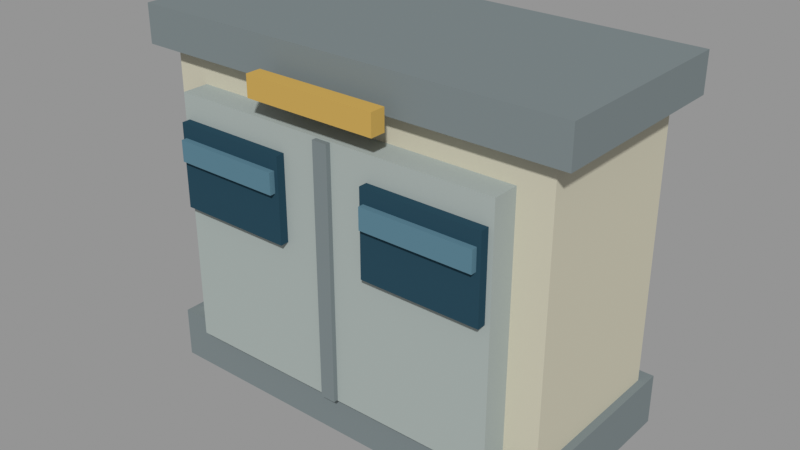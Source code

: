 # Source: town_lift_04.blend  (saved by Blender 4.3.34; exported with 4.5.12 LTS)
import bpy
from mathutils import Matrix  # noqa: F401  (used for matrix-valued properties, if any)

bpy.ops.wm.read_factory_settings(use_empty=True)
scene = bpy.context.scene
scene.name = 'LuanTTD / exterior office lift car'

# ---- materials (node trees are filled in below, after node groups)
mat_metal = bpy.data.materials.new('metal')
mat_metal.diffuse_color = (0.1981, 0.2346, 0.2423, 1.0)
mat_pale_stone = bpy.data.materials.new('pale stone')
mat_pale_stone.diffuse_color = (0.5647, 0.5395, 0.4287, 1.0)
mat_light_metal = bpy.data.materials.new('light metal')
mat_light_metal.diffuse_color = (0.3763, 0.4233, 0.4072, 1.0)
mat_glazing = bpy.data.materials.new('glazing')
mat_glazing.diffuse_color = (0.02315, 0.0648, 0.09531, 1.0)
mat_reflection = bpy.data.materials.new('reflection')
mat_reflection.diffuse_color = (0.1046, 0.2159, 0.2789, 1.0)
mat_gold = bpy.data.materials.new('gold')
mat_gold.diffuse_color = (0.552, 0.3613, 0.09531, 1.0)

# ---- material node trees

# ---- meshes
me_cabinet_chassis = bpy.data.meshes.new('Cabinet chassis')
me_cabinet_chassis.from_pydata([(0.43, -0.833, 0.1285), (0.65, -0.833, 0.1285), (0.65, -0.729, 0.1285), (0.43, -0.729, 0.1285), (0.43, -0.833, 0.1555), (0.65, -0.833, 0.1555), (0.65, -0.729, 0.1555), (0.43, -0.729, 0.1555)], [], [(3, 2, 1, 0), (4, 5, 6, 7), (0, 1, 5, 4), (1, 2, 6, 5), (2, 3, 7, 6), (3, 0, 4, 7)])
me_cabinet_chassis.materials.append(mat_metal)
me_cabinet_chassis.update()
me_warm_cabin = bpy.data.meshes.new('Warm cabin')
me_warm_cabin.from_pydata([(0.434, -0.825, 0.1475), (0.646, -0.825, 0.1475), (0.646, -0.737, 0.1475), (0.434, -0.737, 0.1475), (0.434, -0.825, 0.3025), (0.646, -0.825, 0.3025), (0.646, -0.737, 0.3025), (0.434, -0.737, 0.3025)], [], [(3, 2, 1, 0), (4, 5, 6, 7), (0, 1, 5, 4), (1, 2, 6, 5), (2, 3, 7, 6), (3, 0, 4, 7)])
me_warm_cabin.materials.append(mat_pale_stone)
me_warm_cabin.update()
me_sliding_doors = bpy.data.meshes.new('Sliding doors')
me_sliding_doors.from_pydata([(0.4515, -0.839, 0.153), (0.6285, -0.839, 0.153), (0.6285, -0.821, 0.153), (0.4515, -0.821, 0.153), (0.4515, -0.839, 0.285), (0.6285, -0.839, 0.285), (0.6285, -0.821, 0.285), (0.4515, -0.821, 0.285)], [], [(3, 2, 1, 0), (4, 5, 6, 7), (0, 1, 5, 4), (1, 2, 6, 5), (2, 3, 7, 6), (3, 0, 4, 7)])
me_sliding_doors.materials.append(mat_light_metal)
me_sliding_doors.update()
me_door_joint = bpy.data.meshes.new('Door joint')
me_door_joint.from_pydata([(0.536, -0.8415, 0.1535), (0.544, -0.8415, 0.1535), (0.544, -0.8385, 0.1535), (0.536, -0.8385, 0.1535), (0.536, -0.8415, 0.2845), (0.544, -0.8415, 0.2845), (0.544, -0.8385, 0.2845), (0.536, -0.8385, 0.2845)], [], [(3, 2, 1, 0), (4, 5, 6, 7), (0, 1, 5, 4), (1, 2, 6, 5), (2, 3, 7, 6), (3, 0, 4, 7)])
me_door_joint.materials.append(mat_metal)
me_door_joint.update()
me_blue_cab_viewing_glass = bpy.data.meshes.new('Blue cab viewing glass')
me_blue_cab_viewing_glass.from_pydata([(0.454, -0.8435, 0.228), (0.516, -0.8435, 0.228), (0.516, -0.8385, 0.228), (0.454, -0.8385, 0.228), (0.454, -0.8435, 0.272), (0.516, -0.8435, 0.272), (0.516, -0.8385, 0.272), (0.454, -0.8385, 0.272)], [], [(3, 2, 1, 0), (4, 5, 6, 7), (0, 1, 5, 4), (1, 2, 6, 5), (2, 3, 7, 6), (3, 0, 4, 7)])
me_blue_cab_viewing_glass.materials.append(mat_glazing)
me_blue_cab_viewing_glass.update()
me_cab_viewing_glass_reflection = bpy.data.meshes.new('Cab viewing glass reflection')
me_cab_viewing_glass_reflection.from_pydata([(0.456, -0.8465, 0.2535), (0.514, -0.8465, 0.2535), (0.514, -0.8435, 0.2535), (0.456, -0.8435, 0.2535), (0.456, -0.8465, 0.2645), (0.514, -0.8465, 0.2645), (0.514, -0.8435, 0.2645), (0.456, -0.8435, 0.2645)], [], [(3, 2, 1, 0), (4, 5, 6, 7), (0, 1, 5, 4), (1, 2, 6, 5), (2, 3, 7, 6), (3, 0, 4, 7)])
me_cab_viewing_glass_reflection.materials.append(mat_reflection)
me_cab_viewing_glass_reflection.update()
me_blue_cab_viewing_glass_001 = bpy.data.meshes.new('Blue cab viewing glass.001')
me_blue_cab_viewing_glass_001.from_pydata([(0.564, -0.8435, 0.228), (0.626, -0.8435, 0.228), (0.626, -0.8385, 0.228), (0.564, -0.8385, 0.228), (0.564, -0.8435, 0.272), (0.626, -0.8435, 0.272), (0.626, -0.8385, 0.272), (0.564, -0.8385, 0.272)], [], [(3, 2, 1, 0), (4, 5, 6, 7), (0, 1, 5, 4), (1, 2, 6, 5), (2, 3, 7, 6), (3, 0, 4, 7)])
me_blue_cab_viewing_glass_001.materials.append(mat_glazing)
me_blue_cab_viewing_glass_001.update()
me_cab_viewing_glass_reflection_001 = bpy.data.meshes.new('Cab viewing glass reflection.001')
me_cab_viewing_glass_reflection_001.from_pydata([(0.566, -0.8465, 0.2535), (0.624, -0.8465, 0.2535), (0.624, -0.8435, 0.2535), (0.566, -0.8435, 0.2535), (0.566, -0.8465, 0.2645), (0.624, -0.8465, 0.2645), (0.624, -0.8435, 0.2645), (0.566, -0.8435, 0.2645)], [], [(3, 2, 1, 0), (4, 5, 6, 7), (0, 1, 5, 4), (1, 2, 6, 5), (2, 3, 7, 6), (3, 0, 4, 7)])
me_cab_viewing_glass_reflection_001.materials.append(mat_reflection)
me_cab_viewing_glass_reflection_001.update()
me_cab_top_clamp = bpy.data.meshes.new('Cab top clamp')
me_cab_top_clamp.from_pydata([(0.4235, -0.833, 0.301), (0.6565, -0.833, 0.301), (0.6565, -0.729, 0.301), (0.4235, -0.729, 0.301), (0.4235, -0.833, 0.321), (0.6565, -0.833, 0.321), (0.6565, -0.729, 0.321), (0.4235, -0.729, 0.321)], [], [(3, 2, 1, 0), (4, 5, 6, 7), (0, 1, 5, 4), (1, 2, 6, 5), (2, 3, 7, 6), (3, 0, 4, 7)])
me_cab_top_clamp.materials.append(mat_metal)
me_cab_top_clamp.update()
me_amber_car_lamp = bpy.data.meshes.new('Amber car lamp')
me_amber_car_lamp.from_pydata([(0.505, -0.848, 0.2975), (0.575, -0.848, 0.2975), (0.575, -0.84, 0.2975), (0.505, -0.84, 0.2975), (0.505, -0.848, 0.3085), (0.575, -0.848, 0.3085), (0.575, -0.84, 0.3085), (0.505, -0.84, 0.3085)], [], [(3, 2, 1, 0), (4, 5, 6, 7), (0, 1, 5, 4), (1, 2, 6, 5), (2, 3, 7, 6), (3, 0, 4, 7)])
me_amber_car_lamp.materials.append(mat_gold)
me_amber_car_lamp.update()

# ---- objects
ob_cabinet_chassis = bpy.data.objects.new('Cabinet chassis', me_cabinet_chassis)
ob_warm_cabin = bpy.data.objects.new('Warm cabin', me_warm_cabin)
ob_sliding_doors = bpy.data.objects.new('Sliding doors', me_sliding_doors)
ob_door_joint = bpy.data.objects.new('Door joint', me_door_joint)
ob_blue_cab_viewing_glass = bpy.data.objects.new('Blue cab viewing glass', me_blue_cab_viewing_glass)
ob_cab_viewing_glass_reflection = bpy.data.objects.new('Cab viewing glass reflection', me_cab_viewing_glass_reflection)
ob_blue_cab_viewing_glass_001 = bpy.data.objects.new('Blue cab viewing glass.001', me_blue_cab_viewing_glass_001)
ob_cab_viewing_glass_reflection_001 = bpy.data.objects.new('Cab viewing glass reflection.001', me_cab_viewing_glass_reflection_001)
ob_cab_top_clamp = bpy.data.objects.new('Cab top clamp', me_cab_top_clamp)
ob_amber_car_lamp = bpy.data.objects.new('Amber car lamp', me_amber_car_lamp)

# ---- transforms, parenting, visibility, modifiers, constraints
ob_cabinet_chassis.location = (0.0, 0.0, 0.0)
ob_warm_cabin.location = (0.0, 0.0, 0.0)
ob_sliding_doors.location = (0.0, 0.0, 0.0)
ob_door_joint.location = (0.0, 0.0, 0.0)
ob_blue_cab_viewing_glass.location = (0.0, 0.0, 0.0)
ob_cab_viewing_glass_reflection.location = (0.0, 0.0, 0.0)
ob_blue_cab_viewing_glass_001.location = (0.0, 0.0, 0.0)
ob_cab_viewing_glass_reflection_001.location = (0.0, 0.0, 0.0)
ob_cab_top_clamp.location = (0.0, 0.0, 0.0)
ob_amber_car_lamp.location = (0.0, 0.0, 0.0)

# ---- collection membership
scene.collection.objects.link(ob_cabinet_chassis)
scene.collection.objects.link(ob_warm_cabin)
scene.collection.objects.link(ob_sliding_doors)
scene.collection.objects.link(ob_door_joint)
scene.collection.objects.link(ob_blue_cab_viewing_glass)
scene.collection.objects.link(ob_cab_viewing_glass_reflection)
scene.collection.objects.link(ob_blue_cab_viewing_glass_001)
scene.collection.objects.link(ob_cab_viewing_glass_reflection_001)
scene.collection.objects.link(ob_cab_top_clamp)
scene.collection.objects.link(ob_amber_car_lamp)

# ---- scene / render settings (as saved in the file)
scene.frame_start = 1; scene.frame_end = 250; scene.frame_set(1)
scene.render.engine = 'BLENDER_EEVEE_NEXT'
scene.view_settings.view_transform = 'Standard'
bpy.context.view_layer.update()

# ---- added for rendering (the .blend has no active camera and no usable light): camera, sun + grey world if the file has none
cam_auto = bpy.data.cameras.new('AutoCamera')
cam_auto.lens = 50.0
cam_auto.sensor_width = 36.0
cam_auto.clip_end = 1000.0
ob_auto_camera = bpy.data.objects.new('AutoCamera', cam_auto)
scene.collection.objects.link(ob_auto_camera)
ob_auto_camera.location = (0.840529, -1.14913, 0.465173)
ob_auto_camera.rotation_euler = (1.09748, -7.21219e-08, 0.694738)
scene.camera = ob_auto_camera
light_auto_sun = bpy.data.lights.new('AutoSun', 'SUN')
light_auto_sun.energy = 3.0
light_auto_sun.angle = 0.0523599
ob_auto_sun = bpy.data.objects.new('AutoSun', light_auto_sun)
scene.collection.objects.link(ob_auto_sun)
ob_auto_sun.rotation_euler = (0.872665, 0.174533, 0.523599)
if scene.world is None:
    world_auto = bpy.data.worlds.new('AutoWorld')
    world_auto.color = (0.3, 0.3, 0.3)
    scene.world = world_auto
bpy.context.view_layer.update()
